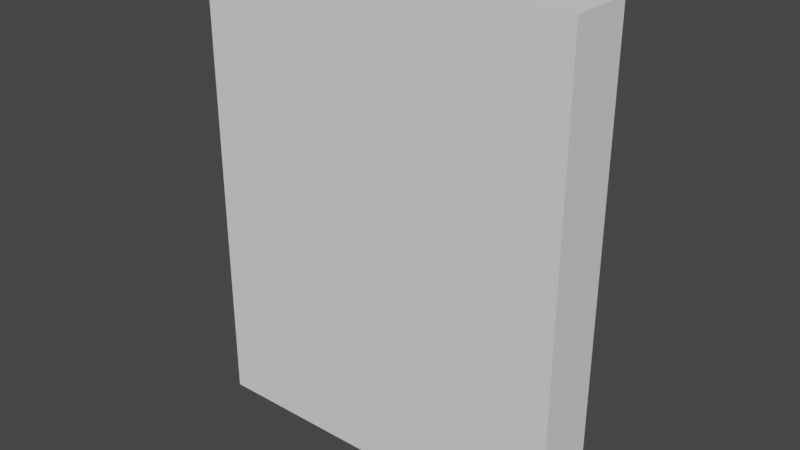 # Source: cardreader001.blend  (saved by Blender 3.4.6; exported with 4.5.12 LTS)
import bpy
from mathutils import Matrix  # noqa: F401  (used for matrix-valued properties, if any)

bpy.ops.wm.read_factory_settings(use_empty=True)
scene = bpy.context.scene
scene.name = 'Scene'

# ---- collections
col_collection = bpy.data.collections.new('Collection'); scene.collection.children.link(col_collection)

# ---- world
world_world = bpy.data.worlds.new('World'); scene.world = world_world
world_world.use_nodes = True; world_world.node_tree.nodes.clear()
_N = world_world.node_tree.nodes; _L = world_world.node_tree.links
n0 = _N.new('ShaderNodeOutputWorld'); n0.name = 'World Output'; n0.location = (300, 300)
n1 = _N.new('ShaderNodeBackground'); n1.name = 'Background'; n1.location = (10, 300)
n1.inputs[0].default_value = (0.05088, 0.05088, 0.05088, 1.0)
_L.new(n1.outputs[0], n0.inputs[0])
n0.is_active_output = True
world_world.color = (0.05088, 0.05088, 0.05088)
world_world.use_sun_shadow = False
world_world.sun_shadow_jitter_overblur = 0.0

# ---- meshes
me_cube = bpy.data.meshes.new('Cube')
me_cube.from_pydata([(1.0, 1.0, 1.0), (1.0, 1.0, -1.0), (1.0, -1.0, 1.0), (1.0, -1.0, -1.0), (-1.0, 1.0, 1.0), (-1.0, 1.0, -1.0), (-1.0, -1.0, 1.0), (-1.0, -1.0, -1.0)], [], [(0, 4, 6, 2), (3, 2, 6, 7), (7, 6, 4, 5), (5, 1, 3, 7), (1, 0, 2, 3), (5, 4, 0, 1)])
_uv = me_cube.uv_layers.new(name='UVMap')
_uv.uv.foreach_set('vector', [0.579, 0.8579, 0.579, 0.2515, 0.6632, 0.2515, 0.6632, 0.8579, 0.04563, 0.0418, 0.04563, 0.9442, 0.697, 0.9442, 0.697, 0.0418, 0.577, 0.8785, 0.577, 0.2309, 0.6651, 0.2309, 0.6651, 0.8785, 0.579, 0.2515, 0.579, 0.8579, 0.6632, 0.8579, 0.6632, 0.2515, 0.6651, 0.8785, 0.6651, 0.2309, 0.577, 0.2309, 0.577, 0.8785, 0.697, 0.0418, 0.697, 0.9442, 0.04563, 0.9442, 0.04563, 0.0418])
me_cube.materials.append(None)
me_cube.use_mirror_vertex_groups = False
me_cube.update()
me_cube_001 = bpy.data.meshes.new('Cube.001')
me_cube_001.from_pydata([(-1.0, -1.0, -1.0), (-1.0, -1.0, 1.0), (-1.0, 1.0, -1.0), (-1.0, 1.0, 1.0), (1.0, -1.0, -1.0), (1.0, -1.0, 1.0), (1.0, 1.0, -1.0), (1.0, 1.0, 1.0)], [], [(0, 1, 3, 2), (2, 3, 7, 6), (6, 7, 5, 4), (4, 5, 1, 0), (2, 6, 4, 0), (7, 3, 1, 5)])
_uv = me_cube_001.uv_layers.new(name='UVMap')
_uv.uv.foreach_set('vector', [0.375, 0.0, 0.625, 0.0, 0.625, 0.25, 0.375, 0.25, 0.375, 0.25, 0.625, 0.25, 0.625, 0.5, 0.375, 0.5, 0.375, 0.5, 0.625, 0.5, 0.625, 0.75, 0.375, 0.75, 0.375, 0.75, 0.625, 0.75, 0.625, 1.0, 0.375, 1.0, 0.125, 0.5, 0.375, 0.5, 0.375, 0.75, 0.125, 0.75, 0.625, 0.5, 0.875, 0.5, 0.875, 0.75, 0.625, 0.75])
me_cube_001.update()

# ---- objects
ob_cardreader = bpy.data.objects.new('cardreader', me_cube)
ob_led_indicator = bpy.data.objects.new('led_indicator', me_cube_001)

# ---- transforms, parenting, visibility, modifiers, constraints
ob_cardreader.location = (0.0, 0.0, 0.0)
ob_cardreader.scale = (0.7993, 0.1347, 1.001)
ob_cardreader.lock_rotations_4d = False
ob_cardreader.empty_display_type = 'ARROWS'
ob_cardreader.lineart.crease_threshold = 0.0
ob_led_indicator.location = (0.0, 0.04671, 0.5196)
ob_led_indicator.scale = (0.3747, 0.1459, 0.1459)

# ---- collection membership
col_collection.objects.link(ob_cardreader)
col_collection.objects.link(ob_led_indicator)

# ---- scene / render settings (as saved in the file)
scene.frame_start = 1; scene.frame_end = 250; scene.frame_set(1)
scene.render.engine = 'BLENDER_EEVEE_NEXT'
scene.cycles.sampling_pattern = 'TABULATED_SOBOL'
scene.cycles.use_light_tree = False
scene.view_settings.view_transform = 'Filmic'
bpy.context.view_layer.update()

# ---- added for rendering (the .blend has no active camera and no usable light): camera, sun
cam_auto = bpy.data.cameras.new('AutoCamera')
cam_auto.lens = 50.0
cam_auto.sensor_width = 36.0
cam_auto.clip_end = 1000.0
ob_auto_camera = bpy.data.objects.new('AutoCamera', cam_auto)
scene.collection.objects.link(ob_auto_camera)
ob_auto_camera.location = (2.39035, -2.83945, 1.91228)
ob_auto_camera.rotation_euler = (1.09748, -7.21219e-08, 0.694738)
scene.camera = ob_auto_camera
light_auto_sun = bpy.data.lights.new('AutoSun', 'SUN')
light_auto_sun.energy = 3.0
light_auto_sun.angle = 0.0523599
ob_auto_sun = bpy.data.objects.new('AutoSun', light_auto_sun)
scene.collection.objects.link(ob_auto_sun)
ob_auto_sun.rotation_euler = (0.872665, 0.174533, 0.523599)
bpy.context.view_layer.update()
